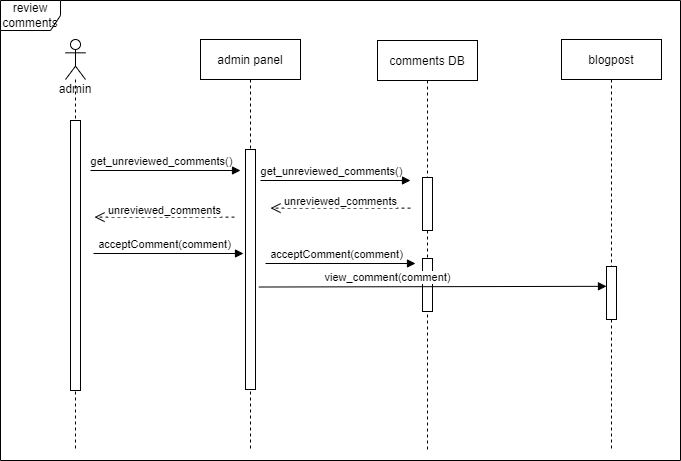

The diagram above was exported from draw.io. Its source (the exported page's mxGraphModel, read from the mxfile embedded in the PNG):
<mxGraphModel dx="281" dy="621" grid="1" gridSize="10" guides="1" tooltips="1" connect="1" arrows="1" fold="1" page="1" pageScale="1" pageWidth="850" pageHeight="1100" math="0" shadow="0">
  <root>
    <mxCell id="0" />
    <mxCell id="1" parent="0" />
    <mxCell id="62iLxjVJGYPEeGBwEZaz-22" value="review comments" style="shape=umlFrame;whiteSpace=wrap;html=1;fillColor=none;gradientColor=none;" parent="1" vertex="1">
      <mxGeometry x="100" y="40" width="680" height="460" as="geometry" />
    </mxCell>
    <mxCell id="62iLxjVJGYPEeGBwEZaz-5" value="admin" style="shape=umlLifeline;participant=umlActor;perimeter=lifelinePerimeter;whiteSpace=wrap;html=1;container=1;collapsible=0;recursiveResize=0;verticalAlign=top;spacingTop=36;outlineConnect=0;" parent="1" vertex="1">
      <mxGeometry x="165" y="79" width="20" height="411" as="geometry" />
    </mxCell>
    <mxCell id="3nuBFxr9cyL0pnOWT2aG-5" value="admin panel" style="shape=umlLifeline;perimeter=lifelinePerimeter;container=1;collapsible=0;recursiveResize=0;rounded=0;shadow=0;strokeWidth=1;" parent="1" vertex="1">
      <mxGeometry x="300" y="79" width="100" height="411" as="geometry" />
    </mxCell>
    <mxCell id="3nuBFxr9cyL0pnOWT2aG-6" value="" style="points=[];perimeter=orthogonalPerimeter;rounded=0;shadow=0;strokeWidth=1;" parent="3nuBFxr9cyL0pnOWT2aG-5" vertex="1">
      <mxGeometry x="45" y="110" width="10" height="240" as="geometry" />
    </mxCell>
    <mxCell id="62iLxjVJGYPEeGBwEZaz-1" value="" style="html=1;points=[];perimeter=orthogonalPerimeter;" parent="1" vertex="1">
      <mxGeometry x="170" y="160" width="10" height="270" as="geometry" />
    </mxCell>
    <object label="" sdf="sdf" id="62iLxjVJGYPEeGBwEZaz-9">
      <mxCell style="html=1;verticalAlign=bottom;endArrow=block;rounded=0;" parent="1" edge="1">
        <mxGeometry x="0.0333" y="10" width="80" relative="1" as="geometry">
          <mxPoint x="190" y="210" as="sourcePoint" />
          <mxPoint x="340" y="210" as="targetPoint" />
          <mxPoint as="offset" />
        </mxGeometry>
      </mxCell>
    </object>
    <mxCell id="62iLxjVJGYPEeGBwEZaz-23" value="get_unreviewed_comments()" style="edgeLabel;html=1;align=center;verticalAlign=middle;resizable=0;points=[];" parent="62iLxjVJGYPEeGBwEZaz-9" vertex="1" connectable="0">
      <mxGeometry x="-0.4156" y="-1" relative="1" as="geometry">
        <mxPoint x="26" y="-11" as="offset" />
      </mxGeometry>
    </mxCell>
    <mxCell id="62iLxjVJGYPEeGBwEZaz-15" value="comments DB" style="shape=umlLifeline;perimeter=lifelinePerimeter;container=1;collapsible=0;recursiveResize=0;rounded=0;shadow=0;strokeWidth=1;" parent="1" vertex="1">
      <mxGeometry x="477" y="80" width="100" height="410" as="geometry" />
    </mxCell>
    <mxCell id="62iLxjVJGYPEeGBwEZaz-16" value="" style="points=[];perimeter=orthogonalPerimeter;rounded=0;shadow=0;strokeWidth=1;" parent="62iLxjVJGYPEeGBwEZaz-15" vertex="1">
      <mxGeometry x="45" y="137" width="10" height="53" as="geometry" />
    </mxCell>
    <object label="" sdf="sdf" id="ZNWFDH6_I_0Zf-ZtsdpX-1">
      <mxCell style="html=1;verticalAlign=bottom;endArrow=block;rounded=0;" parent="62iLxjVJGYPEeGBwEZaz-15" edge="1">
        <mxGeometry x="0.0333" y="10" width="80" relative="1" as="geometry">
          <mxPoint x="-116.99999999999989" y="140" as="sourcePoint" />
          <mxPoint x="33" y="140" as="targetPoint" />
          <mxPoint as="offset" />
        </mxGeometry>
      </mxCell>
    </object>
    <mxCell id="ZNWFDH6_I_0Zf-ZtsdpX-2" value="get_unreviewed_comments()" style="edgeLabel;html=1;align=center;verticalAlign=middle;resizable=0;points=[];" parent="ZNWFDH6_I_0Zf-ZtsdpX-1" vertex="1" connectable="0">
      <mxGeometry x="-0.4156" y="-1" relative="1" as="geometry">
        <mxPoint x="26" y="-11" as="offset" />
      </mxGeometry>
    </mxCell>
    <mxCell id="62iLxjVJGYPEeGBwEZaz-31" value="unreviewed_comments" style="html=1;verticalAlign=bottom;endArrow=open;dashed=1;endSize=8;rounded=0;" parent="62iLxjVJGYPEeGBwEZaz-15" edge="1">
      <mxGeometry y="2" relative="1" as="geometry">
        <mxPoint x="33" y="167.62999999999977" as="sourcePoint" />
        <mxPoint x="-107" y="167.62999999999977" as="targetPoint" />
        <mxPoint as="offset" />
      </mxGeometry>
    </mxCell>
    <mxCell id="ZNWFDH6_I_0Zf-ZtsdpX-3" value="unreviewed_comments" style="html=1;verticalAlign=bottom;endArrow=open;dashed=1;endSize=8;rounded=0;" parent="1" edge="1">
      <mxGeometry y="2" relative="1" as="geometry">
        <mxPoint x="334" y="256.62999999999977" as="sourcePoint" />
        <mxPoint x="194" y="256.62999999999977" as="targetPoint" />
        <mxPoint as="offset" />
      </mxGeometry>
    </mxCell>
    <object label="" sdf="sdf" id="ZNWFDH6_I_0Zf-ZtsdpX-4">
      <mxCell style="html=1;verticalAlign=bottom;endArrow=block;rounded=0;" parent="1" edge="1">
        <mxGeometry x="0.0333" y="10" width="80" relative="1" as="geometry">
          <mxPoint x="193.0000000000001" y="293" as="sourcePoint" />
          <mxPoint x="343" y="293" as="targetPoint" />
          <mxPoint as="offset" />
        </mxGeometry>
      </mxCell>
    </object>
    <mxCell id="ZNWFDH6_I_0Zf-ZtsdpX-5" value="acceptComment(comment)" style="edgeLabel;html=1;align=center;verticalAlign=middle;resizable=0;points=[];" parent="ZNWFDH6_I_0Zf-ZtsdpX-4" vertex="1" connectable="0">
      <mxGeometry x="-0.4156" y="-1" relative="1" as="geometry">
        <mxPoint x="26" y="-11" as="offset" />
      </mxGeometry>
    </mxCell>
    <mxCell id="ZNWFDH6_I_0Zf-ZtsdpX-6" value="" style="points=[];perimeter=orthogonalPerimeter;rounded=0;shadow=0;strokeWidth=1;" parent="1" vertex="1">
      <mxGeometry x="522" y="298" width="10" height="53" as="geometry" />
    </mxCell>
    <object label="" sdf="sdf" id="ZNWFDH6_I_0Zf-ZtsdpX-7">
      <mxCell style="html=1;verticalAlign=bottom;endArrow=block;rounded=0;" parent="1" edge="1">
        <mxGeometry x="0.0333" y="10" width="80" relative="1" as="geometry">
          <mxPoint x="365.0000000000001" y="303" as="sourcePoint" />
          <mxPoint x="515" y="303" as="targetPoint" />
          <mxPoint as="offset" />
        </mxGeometry>
      </mxCell>
    </object>
    <mxCell id="ZNWFDH6_I_0Zf-ZtsdpX-8" value="acceptComment(comment)" style="edgeLabel;html=1;align=center;verticalAlign=middle;resizable=0;points=[];" parent="ZNWFDH6_I_0Zf-ZtsdpX-7" vertex="1" connectable="0">
      <mxGeometry x="-0.4156" y="-1" relative="1" as="geometry">
        <mxPoint x="26" y="-11" as="offset" />
      </mxGeometry>
    </mxCell>
    <mxCell id="ZNWFDH6_I_0Zf-ZtsdpX-9" value="blogpost" style="shape=umlLifeline;perimeter=lifelinePerimeter;container=1;collapsible=0;recursiveResize=0;rounded=0;shadow=0;strokeWidth=1;" parent="1" vertex="1">
      <mxGeometry x="661" y="79" width="100" height="410" as="geometry" />
    </mxCell>
    <mxCell id="ZNWFDH6_I_0Zf-ZtsdpX-10" value="" style="points=[];perimeter=orthogonalPerimeter;rounded=0;shadow=0;strokeWidth=1;" parent="ZNWFDH6_I_0Zf-ZtsdpX-9" vertex="1">
      <mxGeometry x="45" y="227" width="10" height="53" as="geometry" />
    </mxCell>
    <object label="" sdf="sdf" id="ZNWFDH6_I_0Zf-ZtsdpX-11">
      <mxCell style="html=1;verticalAlign=bottom;endArrow=block;rounded=0;exitX=1.336;exitY=0.573;exitDx=0;exitDy=0;exitPerimeter=0;entryX=0;entryY=0.374;entryDx=0;entryDy=0;entryPerimeter=0;" parent="1" source="3nuBFxr9cyL0pnOWT2aG-6" target="ZNWFDH6_I_0Zf-ZtsdpX-10" edge="1">
        <mxGeometry x="0.0333" y="10" width="80" relative="1" as="geometry">
          <mxPoint x="544.0000000000001" y="332" as="sourcePoint" />
          <mxPoint x="694" y="332" as="targetPoint" />
          <mxPoint as="offset" />
        </mxGeometry>
      </mxCell>
    </object>
    <mxCell id="ZNWFDH6_I_0Zf-ZtsdpX-12" value="view_comment(comment)" style="edgeLabel;html=1;align=center;verticalAlign=middle;resizable=0;points=[];" parent="ZNWFDH6_I_0Zf-ZtsdpX-11" vertex="1" connectable="0">
      <mxGeometry x="-0.4156" y="-1" relative="1" as="geometry">
        <mxPoint x="26" y="-11" as="offset" />
      </mxGeometry>
    </mxCell>
  </root>
</mxGraphModel>